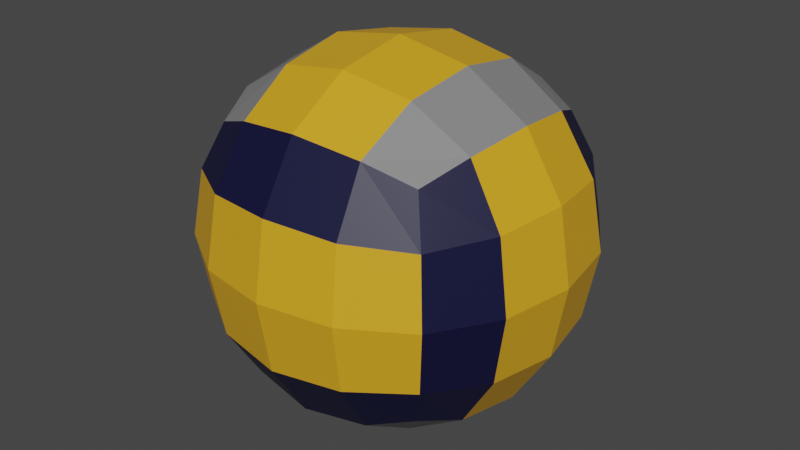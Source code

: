# Source: VolleyballBall1.blend  (saved by Blender 3.2.14; exported with 4.5.12 LTS)
import bpy
from mathutils import Matrix  # noqa: F401  (used for matrix-valued properties, if any)

bpy.ops.wm.read_factory_settings(use_empty=True)
scene = bpy.context.scene
scene.name = 'Scene'

# ---- collections
col_collection = bpy.data.collections.new('Collection'); scene.collection.children.link(col_collection)

# ---- materials (node trees are filled in below, after node groups)
mat_white1volleyballball1 = bpy.data.materials.new('White1VolleyballBall1')
mat_white1volleyballball1.use_transparent_shadow = False
mat_blue1volleyballball1 = bpy.data.materials.new('Blue1VolleyballBall1')
mat_blue1volleyballball1.use_transparent_shadow = False
mat_yellow1volleyballball1 = bpy.data.materials.new('Yellow1VolleyballBall1')
mat_yellow1volleyballball1.use_transparent_shadow = False

# ---- material node trees
mat_white1volleyballball1.use_nodes = True; mat_white1volleyballball1.node_tree.nodes.clear()
_N = mat_white1volleyballball1.node_tree.nodes; _L = mat_white1volleyballball1.node_tree.links
n0 = _N.new('ShaderNodeBsdfPrincipled'); n0.name = 'Principled BSDF'; n0.location = (10, 300)
n0.distribution = 'GGX'
n0.subsurface_method = 'RANDOM_WALK_SKIN'
n0.inputs[0].default_value = (0.2307, 0.2307, 0.2307, 1.0)
n0.inputs[3].default_value = 1.45
n0.inputs[27].default_value = (0.0, 0.0, 0.0, 1.0)
n0.inputs[28].default_value = 1.0
n1 = _N.new('ShaderNodeOutputMaterial'); n1.name = 'Material Output'; n1.location = (300, 300)
_L.new(n0.outputs[0], n1.inputs[0])
n1.is_active_output = True
mat_blue1volleyballball1.use_nodes = True; mat_blue1volleyballball1.node_tree.nodes.clear()
_N = mat_blue1volleyballball1.node_tree.nodes; _L = mat_blue1volleyballball1.node_tree.links
n0 = _N.new('ShaderNodeBsdfPrincipled'); n0.name = 'Principled BSDF'; n0.location = (10, 300)
n0.distribution = 'GGX'
n0.subsurface_method = 'RANDOM_WALK_SKIN'
n0.inputs[0].default_value = (0.004025, 0.004025, 0.03689, 1.0)
n0.inputs[3].default_value = 1.45
n0.inputs[27].default_value = (0.0, 0.0, 0.0, 1.0)
n0.inputs[28].default_value = 1.0
n1 = _N.new('ShaderNodeOutputMaterial'); n1.name = 'Material Output'; n1.location = (300, 300)
_L.new(n0.outputs[0], n1.inputs[0])
n1.is_active_output = True
mat_yellow1volleyballball1.use_nodes = True; mat_yellow1volleyballball1.node_tree.nodes.clear()
_N = mat_yellow1volleyballball1.node_tree.nodes; _L = mat_yellow1volleyballball1.node_tree.links
n0 = _N.new('ShaderNodeBsdfPrincipled'); n0.name = 'Principled BSDF'; n0.location = (10, 300)
n0.distribution = 'GGX'
n0.subsurface_method = 'RANDOM_WALK_SKIN'
n0.inputs[0].default_value = (0.7529, 0.3864, 0.016, 1.0)
n0.inputs[3].default_value = 1.45
n0.inputs[27].default_value = (0.0, 0.0, 0.0, 1.0)
n0.inputs[28].default_value = 1.0
n1 = _N.new('ShaderNodeOutputMaterial'); n1.name = 'Material Output'; n1.location = (300, 300)
_L.new(n0.outputs[0], n1.inputs[0])
n1.is_active_output = True

# ---- world
world_world = bpy.data.worlds.new('World'); scene.world = world_world
world_world.use_nodes = True; world_world.node_tree.nodes.clear()
_N = world_world.node_tree.nodes; _L = world_world.node_tree.links
n0 = _N.new('ShaderNodeOutputWorld'); n0.name = 'World Output'; n0.location = (300, 300)
n1 = _N.new('ShaderNodeBackground'); n1.name = 'Background'; n1.location = (10, 300)
n1.inputs[0].default_value = (0.05088, 0.05088, 0.05088, 1.0)
_L.new(n1.outputs[0], n0.inputs[0])
n0.is_active_output = True
world_world.color = (0.05088, 0.05088, 0.05088)
world_world.use_sun_shadow = False
world_world.sun_shadow_jitter_overblur = 0.0

# ---- meshes
me_cube_001 = bpy.data.meshes.new('Cube.001')
me_cube_001.from_pydata([(-0.1466, -0.1466, -0.1466), (-0.1466, -0.1466, 0.1466), (-0.1466, 0.1466, -0.1466), (-0.1466, 0.1466, 0.1466), (0.1466, -0.1466, -0.1466), (0.1466, -0.1466, 0.1466), (0.1466, 0.1466, -0.1466), (0.1466, 0.1466, 0.1466), (-0.1686, 0.08729, -0.1686), (-0.1795, 5.351e-09, -0.1795), (-0.1686, -0.08729, -0.1686), (-0.1686, -0.1686, -0.08729), (-0.1795, -0.1795, -1.137e-09), (-0.1686, -0.1686, 0.08729), (-0.1686, -0.08729, 0.1686), (-0.1795, 3.157e-09, 0.1795), (-0.1686, 0.08729, 0.1686), (-0.1686, 0.1686, 0.08729), (-0.1795, 0.1795, -1.411e-09), (-0.1686, 0.1686, -0.08729), (0.08729, 0.1686, -0.1686), (8.125e-09, 0.1795, -0.1795), (-0.08729, 0.1686, -0.1686), (-0.08729, 0.1686, 0.1686), (1.816e-09, 0.1795, 0.1795), (0.08729, 0.1686, 0.1686), (0.1686, 0.1686, 0.08729), (0.1795, 0.1795, -1.411e-09), (0.1686, 0.1686, -0.08729), (0.1686, -0.08729, -0.1686), (0.1795, 1.394e-10, -0.1795), (0.1686, 0.08729, -0.1686), (0.1686, 0.08729, 0.1686), (0.1795, 4.528e-09, 0.1795), (0.1686, -0.08729, 0.1686), (0.1686, -0.1686, 0.08729), (0.1795, -0.1795, -1.411e-09), (0.1686, -0.1686, -0.08729), (-0.08729, -0.1686, -0.1686), (-1.046e-10, -0.1795, -0.1795), (0.08729, -0.1686, -0.1686), (0.08729, -0.1686, 0.1686), (3.187e-09, -0.1795, 0.1795), (-0.08729, -0.1686, 0.1686), (-0.2144, -0.093, -0.093), (-0.23, -0.09799, -2.227e-09), (-0.2144, -0.093, 0.093), (-0.23, 8.091e-09, -0.09799), (-0.2469, 1.517e-09, 1.06e-09), (-0.23, 3.434e-09, 0.09799), (-0.2144, 0.093, -0.093), (-0.23, 0.09799, 2.704e-09), (-0.2144, 0.093, 0.093), (-0.093, 0.2144, -0.093), (-0.09799, 0.23, -3.323e-09), (-0.093, 0.2144, 0.093), (1.085e-08, 0.23, -0.09799), (6.197e-09, 0.2469, 7.861e-10), (1.814e-09, 0.23, 0.09799), (0.093, 0.2144, -0.093), (0.09799, 0.23, 1.608e-09), (0.093, 0.2144, 0.093), (0.2144, 0.093, -0.093), (0.23, 0.09799, -3.323e-09), (0.2144, 0.093, 0.093), (0.23, -3.414e-09, -0.09799), (0.2469, 1.243e-09, 1.06e-09), (0.23, 6.722e-09, 0.09799), (0.2144, -0.093, -0.093), (0.23, -0.09799, 1.608e-09), (0.2144, -0.093, 0.093), (0.093, -0.2144, -0.093), (0.09799, -0.23, -3.323e-09), (0.093, -0.2144, 0.093), (-3.939e-09, -0.23, -0.09799), (7.182e-10, -0.2469, 7.861e-10), (5.101e-09, -0.23, 0.09799), (-0.093, -0.2144, -0.093), (-0.09799, -0.23, 1.608e-09), (-0.093, -0.2144, 0.093), (-0.093, 0.093, -0.2144), (1.266e-09, 0.09799, -0.23), (0.093, 0.093, -0.2144), (-0.09799, 9.688e-10, -0.23), (3.458e-09, 3.434e-09, -0.2469), (0.09799, 5.626e-09, -0.23), (-0.093, -0.093, -0.2144), (7.019e-09, -0.09799, -0.23), (0.093, -0.093, -0.2144), (0.093, 0.093, 0.2144), (6.745e-09, 0.09799, 0.23), (-0.093, 0.093, 0.2144), (0.09799, -1.223e-09, 0.23), (3.184e-09, 9.688e-10, 0.2469), (-0.09799, 5.626e-09, 0.23), (0.093, -0.093, 0.2144), (-1.473e-09, -0.09799, 0.23), (-0.093, -0.093, 0.2144)], [], [(44, 45, 48, 47), (45, 46, 49, 48), (47, 48, 51, 50), (48, 49, 52, 51), (0, 11, 44, 10), (11, 12, 45, 44), (12, 13, 46, 45), (13, 1, 14, 46), (46, 14, 15, 49), (49, 15, 16, 52), (52, 16, 3, 17), (51, 52, 17, 18), (50, 51, 18, 19), (8, 50, 19, 2), (9, 47, 50, 8), (10, 44, 47, 9), (53, 54, 57, 56), (54, 55, 58, 57), (56, 57, 60, 59), (57, 58, 61, 60), (2, 19, 53, 22), (19, 18, 54, 53), (18, 17, 55, 54), (17, 3, 23, 55), (55, 23, 24, 58), (58, 24, 25, 61), (61, 25, 7, 26), (60, 61, 26, 27), (59, 60, 27, 28), (20, 59, 28, 6), (21, 56, 59, 20), (22, 53, 56, 21), (62, 63, 66, 65), (63, 64, 67, 66), (65, 66, 69, 68), (66, 67, 70, 69), (6, 28, 62, 31), (28, 27, 63, 62), (27, 26, 64, 63), (26, 7, 32, 64), (64, 32, 33, 67), (67, 33, 34, 70), (70, 34, 5, 35), (69, 70, 35, 36), (68, 69, 36, 37), (29, 68, 37, 4), (30, 65, 68, 29), (31, 62, 65, 30), (71, 72, 75, 74), (72, 73, 76, 75), (74, 75, 78, 77), (75, 76, 79, 78), (4, 37, 71, 40), (37, 36, 72, 71), (36, 35, 73, 72), (35, 5, 41, 73), (73, 41, 42, 76), (76, 42, 43, 79), (79, 43, 1, 13), (78, 79, 13, 12), (77, 78, 12, 11), (38, 77, 11, 0), (39, 74, 77, 38), (40, 71, 74, 39), (80, 81, 84, 83), (81, 82, 85, 84), (83, 84, 87, 86), (84, 85, 88, 87), (2, 22, 80, 8), (22, 21, 81, 80), (21, 20, 82, 81), (20, 6, 31, 82), (82, 31, 30, 85), (85, 30, 29, 88), (88, 29, 4, 40), (87, 88, 40, 39), (86, 87, 39, 38), (10, 86, 38, 0), (9, 83, 86, 10), (8, 80, 83, 9), (89, 90, 93, 92), (90, 91, 94, 93), (92, 93, 96, 95), (93, 94, 97, 96), (7, 25, 89, 32), (25, 24, 90, 89), (24, 23, 91, 90), (23, 3, 16, 91), (91, 16, 15, 94), (94, 15, 14, 97), (97, 14, 1, 43), (96, 97, 43, 42), (95, 96, 42, 41), (34, 95, 41, 5), (33, 92, 95, 34), (32, 89, 92, 33)])
me_cube_001.polygons.foreach_set('material_index', [2, 2, 2, 2, 1, 1, 1, 1, 2, 2, 1, 1, 1, 1, 2, 2, 2, 2, 2, 2, 1, 2, 2, 1, 1, 1, 1, 2, 2, 1, 1, 1, 2, 2, 2, 2, 1, 1, 1, 1, 2, 2, 1, 1, 1, 1, 2, 2, 2, 2, 2, 2, 1, 2, 2, 1, 1, 1, 1, 2, 2, 1, 1, 1, 2, 2, 2, 2, 0, 2, 2, 0, 0, 0, 0, 2, 2, 0, 0, 0, 2, 2, 2, 2, 0, 2, 2, 0, 0, 0, 0, 2, 2, 0, 0, 0])
_uv = me_cube_001.uv_layers.new(name='UVMap')
_uv.uv.foreach_set('vector', [0.4375, 0.0625, 0.5, 0.0625, 0.5, 0.125, 0.4375, 0.125, 0.5, 0.0625, 0.5625, 0.0625, 0.5625, 0.125, 0.5, 0.125, 0.4375, 0.125, 0.5, 0.125, 0.5, 0.1875, 0.4375, 0.1875, 0.5, 0.125, 0.5625, 0.125, 0.5625, 0.1875, 0.5, 0.1875, 0.375, 0.0, 0.4375, 0.0, 0.4375, 0.0625, 0.375, 0.0625, 0.4375, 0.0, 0.5, 0.0, 0.5, 0.0625, 0.4375, 0.0625, 0.5, 0.0, 0.5625, 0.0, 0.5625, 0.0625, 0.5, 0.0625, 0.5625, 0.0, 0.625, 0.0, 0.625, 0.0625, 0.5625, 0.0625, 0.5625, 0.0625, 0.625, 0.0625, 0.625, 0.125, 0.5625, 0.125, 0.5625, 0.125, 0.625, 0.125, 0.625, 0.1875, 0.5625, 0.1875, 0.5625, 0.1875, 0.625, 0.1875, 0.625, 0.25, 0.5625, 0.25, 0.5, 0.1875, 0.5625, 0.1875, 0.5625, 0.25, 0.5, 0.25, 0.4375, 0.1875, 0.5, 0.1875, 0.5, 0.25, 0.4375, 0.25, 0.375, 0.1875, 0.4375, 0.1875, 0.4375, 0.25, 0.375, 0.25, 0.375, 0.125, 0.4375, 0.125, 0.4375, 0.1875, 0.375, 0.1875, 0.375, 0.0625, 0.4375, 0.0625, 0.4375, 0.125, 0.375, 0.125, 0.4375, 0.3125, 0.5, 0.3125, 0.5, 0.375, 0.4375, 0.375, 0.5, 0.3125, 0.5625, 0.3125, 0.5625, 0.375, 0.5, 0.375, 0.4375, 0.375, 0.5, 0.375, 0.5, 0.4375, 0.4375, 0.4375, 0.5, 0.375, 0.5625, 0.375, 0.5625, 0.4375, 0.5, 0.4375, 0.375, 0.25, 0.4375, 0.25, 0.4375, 0.3125, 0.375, 0.3125, 0.4375, 0.25, 0.5, 0.25, 0.5, 0.3125, 0.4375, 0.3125, 0.5, 0.25, 0.5625, 0.25, 0.5625, 0.3125, 0.5, 0.3125, 0.5625, 0.25, 0.625, 0.25, 0.625, 0.3125, 0.5625, 0.3125, 0.5625, 0.3125, 0.625, 0.3125, 0.625, 0.375, 0.5625, 0.375, 0.5625, 0.375, 0.625, 0.375, 0.625, 0.4375, 0.5625, 0.4375, 0.5625, 0.4375, 0.625, 0.4375, 0.625, 0.5, 0.5625, 0.5, 0.5, 0.4375, 0.5625, 0.4375, 0.5625, 0.5, 0.5, 0.5, 0.4375, 0.4375, 0.5, 0.4375, 0.5, 0.5, 0.4375, 0.5, 0.375, 0.4375, 0.4375, 0.4375, 0.4375, 0.5, 0.375, 0.5, 0.375, 0.375, 0.4375, 0.375, 0.4375, 0.4375, 0.375, 0.4375, 0.375, 0.3125, 0.4375, 0.3125, 0.4375, 0.375, 0.375, 0.375, 0.4375, 0.5625, 0.5, 0.5625, 0.5, 0.625, 0.4375, 0.625, 0.5, 0.5625, 0.5625, 0.5625, 0.5625, 0.625, 0.5, 0.625, 0.4375, 0.625, 0.5, 0.625, 0.5, 0.6875, 0.4375, 0.6875, 0.5, 0.625, 0.5625, 0.625, 0.5625, 0.6875, 0.5, 0.6875, 0.375, 0.5, 0.4375, 0.5, 0.4375, 0.5625, 0.375, 0.5625, 0.4375, 0.5, 0.5, 0.5, 0.5, 0.5625, 0.4375, 0.5625, 0.5, 0.5, 0.5625, 0.5, 0.5625, 0.5625, 0.5, 0.5625, 0.5625, 0.5, 0.625, 0.5, 0.625, 0.5625, 0.5625, 0.5625, 0.5625, 0.5625, 0.625, 0.5625, 0.625, 0.625, 0.5625, 0.625, 0.5625, 0.625, 0.625, 0.625, 0.625, 0.6875, 0.5625, 0.6875, 0.5625, 0.6875, 0.625, 0.6875, 0.625, 0.75, 0.5625, 0.75, 0.5, 0.6875, 0.5625, 0.6875, 0.5625, 0.75, 0.5, 0.75, 0.4375, 0.6875, 0.5, 0.6875, 0.5, 0.75, 0.4375, 0.75, 0.375, 0.6875, 0.4375, 0.6875, 0.4375, 0.75, 0.375, 0.75, 0.375, 0.625, 0.4375, 0.625, 0.4375, 0.6875, 0.375, 0.6875, 0.375, 0.5625, 0.4375, 0.5625, 0.4375, 0.625, 0.375, 0.625, 0.4375, 0.8125, 0.5, 0.8125, 0.5, 0.875, 0.4375, 0.875, 0.5, 0.8125, 0.5625, 0.8125, 0.5625, 0.875, 0.5, 0.875, 0.4375, 0.875, 0.5, 0.875, 0.5, 0.9375, 0.4375, 0.9375, 0.5, 0.875, 0.5625, 0.875, 0.5625, 0.9375, 0.5, 0.9375, 0.375, 0.75, 0.4375, 0.75, 0.4375, 0.8125, 0.375, 0.8125, 0.4375, 0.75, 0.5, 0.75, 0.5, 0.8125, 0.4375, 0.8125, 0.5, 0.75, 0.5625, 0.75, 0.5625, 0.8125, 0.5, 0.8125, 0.5625, 0.75, 0.625, 0.75, 0.625, 0.8125, 0.5625, 0.8125, 0.5625, 0.8125, 0.625, 0.8125, 0.625, 0.875, 0.5625, 0.875, 0.5625, 0.875, 0.625, 0.875, 0.625, 0.9375, 0.5625, 0.9375, 0.5625, 0.9375, 0.625, 0.9375, 0.625, 1.0, 0.5625, 1.0, 0.5, 0.9375, 0.5625, 0.9375, 0.5625, 1.0, 0.5, 1.0, 0.4375, 0.9375, 0.5, 0.9375, 0.5, 1.0, 0.4375, 1.0, 0.375, 0.9375, 0.4375, 0.9375, 0.4375, 1.0, 0.375, 1.0, 0.375, 0.875, 0.4375, 0.875, 0.4375, 0.9375, 0.375, 0.9375, 0.375, 0.8125, 0.4375, 0.8125, 0.4375, 0.875, 0.375, 0.875, 0.1875, 0.5625, 0.25, 0.5625, 0.25, 0.625, 0.1875, 0.625, 0.25, 0.5625, 0.3125, 0.5625, 0.3125, 0.625, 0.25, 0.625, 0.1875, 0.625, 0.25, 0.625, 0.25, 0.6875, 0.1875, 0.6875, 0.25, 0.625, 0.3125, 0.625, 0.3125, 0.6875, 0.25, 0.6875, 0.125, 0.5, 0.1875, 0.5, 0.1875, 0.5625, 0.125, 0.5625, 0.1875, 0.5, 0.25, 0.5, 0.25, 0.5625, 0.1875, 0.5625, 0.25, 0.5, 0.3125, 0.5, 0.3125, 0.5625, 0.25, 0.5625, 0.3125, 0.5, 0.375, 0.5, 0.375, 0.5625, 0.3125, 0.5625, 0.3125, 0.5625, 0.375, 0.5625, 0.375, 0.625, 0.3125, 0.625, 0.3125, 0.625, 0.375, 0.625, 0.375, 0.6875, 0.3125, 0.6875, 0.3125, 0.6875, 0.375, 0.6875, 0.375, 0.75, 0.3125, 0.75, 0.25, 0.6875, 0.3125, 0.6875, 0.3125, 0.75, 0.25, 0.75, 0.1875, 0.6875, 0.25, 0.6875, 0.25, 0.75, 0.1875, 0.75, 0.125, 0.6875, 0.1875, 0.6875, 0.1875, 0.75, 0.125, 0.75, 0.125, 0.625, 0.1875, 0.625, 0.1875, 0.6875, 0.125, 0.6875, 0.125, 0.5625, 0.1875, 0.5625, 0.1875, 0.625, 0.125, 0.625, 0.6875, 0.5625, 0.75, 0.5625, 0.75, 0.625, 0.6875, 0.625, 0.75, 0.5625, 0.8125, 0.5625, 0.8125, 0.625, 0.75, 0.625, 0.6875, 0.625, 0.75, 0.625, 0.75, 0.6875, 0.6875, 0.6875, 0.75, 0.625, 0.8125, 0.625, 0.8125, 0.6875, 0.75, 0.6875, 0.625, 0.5, 0.6875, 0.5, 0.6875, 0.5625, 0.625, 0.5625, 0.6875, 0.5, 0.75, 0.5, 0.75, 0.5625, 0.6875, 0.5625, 0.75, 0.5, 0.8125, 0.5, 0.8125, 0.5625, 0.75, 0.5625, 0.8125, 0.5, 0.875, 0.5, 0.875, 0.5625, 0.8125, 0.5625, 0.8125, 0.5625, 0.875, 0.5625, 0.875, 0.625, 0.8125, 0.625, 0.8125, 0.625, 0.875, 0.625, 0.875, 0.6875, 0.8125, 0.6875, 0.8125, 0.6875, 0.875, 0.6875, 0.875, 0.75, 0.8125, 0.75, 0.75, 0.6875, 0.8125, 0.6875, 0.8125, 0.75, 0.75, 0.75, 0.6875, 0.6875, 0.75, 0.6875, 0.75, 0.75, 0.6875, 0.75, 0.625, 0.6875, 0.6875, 0.6875, 0.6875, 0.75, 0.625, 0.75, 0.625, 0.625, 0.6875, 0.625, 0.6875, 0.6875, 0.625, 0.6875, 0.625, 0.5625, 0.6875, 0.5625, 0.6875, 0.625, 0.625, 0.625])
me_cube_001.materials.append(mat_white1volleyballball1)
me_cube_001.materials.append(mat_blue1volleyballball1)
me_cube_001.materials.append(mat_yellow1volleyballball1)
me_cube_001.update()

# ---- objects
ob_volleyballball1 = bpy.data.objects.new('VolleyballBall1', me_cube_001)

# ---- transforms, parenting, visibility, modifiers, constraints
ob_volleyballball1.location = (-2.76e-09, -9.935e-10, -8.831e-10)

# ---- collection membership
col_collection.objects.link(ob_volleyballball1)

# ---- scene / render settings (as saved in the file)
scene.frame_start = 1; scene.frame_end = 250; scene.frame_set(89)
scene.render.engine = 'BLENDER_EEVEE_NEXT'
scene.cycles.sampling_pattern = 'TABULATED_SOBOL'
scene.cycles.use_light_tree = False
scene.view_settings.view_transform = 'Filmic'
bpy.context.view_layer.update()

# ---- added for rendering (the .blend has no active camera and no usable light): camera, sun
cam_auto = bpy.data.cameras.new('AutoCamera')
cam_auto.lens = 50.0
cam_auto.sensor_width = 36.0
cam_auto.clip_end = 1000.0
ob_auto_camera = bpy.data.objects.new('AutoCamera', cam_auto)
scene.collection.objects.link(ob_auto_camera)
ob_auto_camera.location = (0.791448, -0.949738, 0.633158)
ob_auto_camera.rotation_euler = (1.09748, -7.21219e-08, 0.694738)
scene.camera = ob_auto_camera
light_auto_sun = bpy.data.lights.new('AutoSun', 'SUN')
light_auto_sun.energy = 3.0
light_auto_sun.angle = 0.0523599
ob_auto_sun = bpy.data.objects.new('AutoSun', light_auto_sun)
scene.collection.objects.link(ob_auto_sun)
ob_auto_sun.rotation_euler = (0.872665, 0.174533, 0.523599)
bpy.context.view_layer.update()
